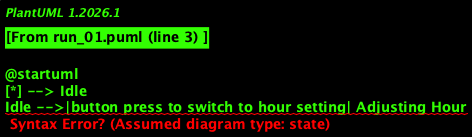

The diagram above was rendered by PlantUML. Its source (embedded in the PNG):
@startuml
[*] --> Idle
Idle -->|button press to switch to hour setting| Adjusting Hour
Adjusting Hour -->|button press to switch to minute setting| Adjusting Minutes
Adjusting Minutes -->|button press to switch to alarm hour setting| Adjusting Alarm Hour
Adjusting Alarm Hour -->|button press to switch to alarm minute setting| Adjusting Alarm Minutes
Adjusting Hour -->|button press to increase values| Adjusting Hour
Adjusting Minutes -->|button press to increase values| Adjusting Minutes
Adjusting Alarm Hour -->|button press to increase values| Adjusting Alarm Hour
Adjusting Alarm Minutes -->|button press to increase values| Adjusting Alarm Minutes

Idle -->|user turns on alarm feature| Alarm On
Alarm On -->|alarm match with current time or user turns off alarm feature| Alarm Off
Alarm Off -->|button press to stop alarm| Idle

Light Off -->|button press to turn light on| Light On
Light On -->|button release to turn light off| Light Off

Idle -->|button press to switch to alarm hour setting| Adjusting Alarm Hour
Adjusting Alarm Hour -->|button press to switch to alarm minute setting| Adjusting Alarm Minutes
Alarm Off -->|button press to switch to hour setting| Idle

[*] -->|button press to turn light on| Light On
Light On -->|button release to turn light off| [*]

[*] -->|button press to stop alarm| Alarm Off
Alarm Off -->|alarm match with current time| Alarm On
Alarm On -->|user turns off alarm feature| Alarm Off

[*] -->|button press to switch to hour setting| Adjusting Hour
Adjusting Hour -->|button press to increase values| Adjusting Hour
Adjusting Hour -->|button press to switch to minute setting| Adjusting Minutes
Adjusting Minutes -->|button press to increase values| Adjusting Minutes
Adjusting Minutes -->|button press to switch to alarm hour setting| Adjusting Alarm Hour

[*] -->|button press to turn light on| Light On
Light On -->|button release to turn light off| [*]

@enduml